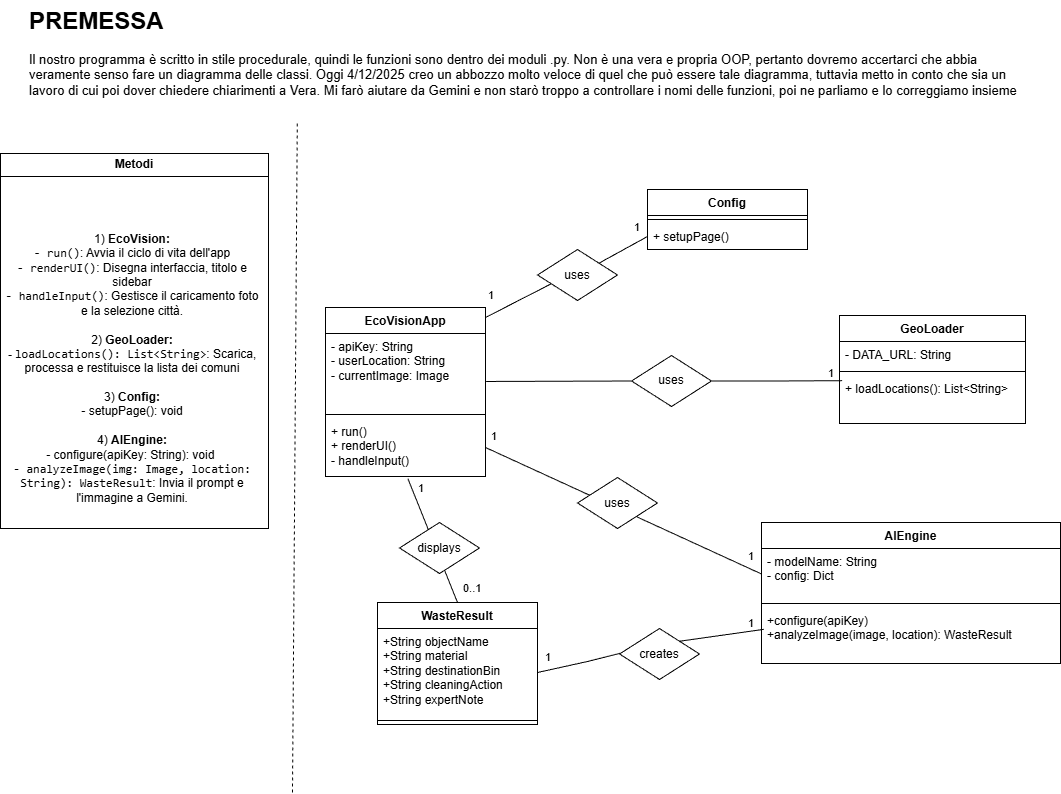

The diagram above was exported from draw.io. Its source (the exported page's mxGraphModel, read from the mxfile embedded in the PNG):
<mxGraphModel dx="868" dy="512" grid="0" gridSize="10" guides="1" tooltips="1" connect="1" arrows="1" fold="1" page="1" pageScale="1" pageWidth="1169" pageHeight="827" math="0" shadow="0">
  <root>
    <mxCell id="0" />
    <mxCell id="1" parent="0" />
    <mxCell id="86YbkTbuwe9D8Wf9NNKZ-2" parent="1" style="text;html=1;whiteSpace=wrap;overflow=hidden;rounded=0;" value="&lt;h1 style=&quot;margin-top: 0px;&quot;&gt;PREMESSA&lt;/h1&gt;&lt;div&gt;&lt;font style=&quot;font-size: 13px;&quot;&gt;Il nostro programma è scritto in stile procedurale, quindi le funzioni sono dentro dei moduli .py. Non è una vera e propria OOP, pertanto dovremo accertarci che abbia veramente senso fare un diagramma delle classi. Oggi 4/12/2025 creo un abbozzo molto veloce di quel che può essere tale diagramma, tuttavia metto in conto che sia un lavoro di cui poi dover chiedere chiarimenti a Vera. Mi farò aiutare da Gemini e non starò troppo a controllare i nomi delle funzioni, poi ne parliamo e lo correggiamo insieme&lt;/font&gt;&lt;/div&gt;" vertex="1">
      <mxGeometry height="120" width="994" x="41" y="26" as="geometry" />
    </mxCell>
    <mxCell id="86YbkTbuwe9D8Wf9NNKZ-3" parent="1" style="swimlane;fontStyle=1;align=center;verticalAlign=top;childLayout=stackLayout;horizontal=1;startSize=26;horizontalStack=0;resizeParent=1;resizeParentMax=0;resizeLast=0;collapsible=1;marginBottom=0;whiteSpace=wrap;html=1;" value="EcoVisionApp" vertex="1">
      <mxGeometry height="169" width="160" x="339" y="333" as="geometry" />
    </mxCell>
    <mxCell id="86YbkTbuwe9D8Wf9NNKZ-4" parent="86YbkTbuwe9D8Wf9NNKZ-3" style="text;strokeColor=none;fillColor=none;align=left;verticalAlign=top;spacingLeft=4;spacingRight=4;overflow=hidden;rotatable=0;points=[[0,0.5],[1,0.5]];portConstraint=eastwest;whiteSpace=wrap;html=1;" value="- apiKey: String&lt;div&gt;- userLocation: String&lt;/div&gt;&lt;div&gt;- currentImage: Image&lt;/div&gt;&lt;div&gt;&lt;br&gt;&lt;/div&gt;" vertex="1">
      <mxGeometry height="77" width="160" y="26" as="geometry" />
    </mxCell>
    <mxCell id="86YbkTbuwe9D8Wf9NNKZ-5" parent="86YbkTbuwe9D8Wf9NNKZ-3" style="line;strokeWidth=1;fillColor=none;align=left;verticalAlign=middle;spacingTop=-1;spacingLeft=3;spacingRight=3;rotatable=0;labelPosition=right;points=[];portConstraint=eastwest;strokeColor=inherit;" value="" vertex="1">
      <mxGeometry height="8" width="160" y="103" as="geometry" />
    </mxCell>
    <mxCell id="86YbkTbuwe9D8Wf9NNKZ-6" parent="86YbkTbuwe9D8Wf9NNKZ-3" style="text;strokeColor=none;fillColor=none;align=left;verticalAlign=top;spacingLeft=4;spacingRight=4;overflow=hidden;rotatable=0;points=[[0,0.5],[1,0.5]];portConstraint=eastwest;whiteSpace=wrap;html=1;" value="+ run()&lt;div&gt;+ renderUI()&lt;/div&gt;&lt;div&gt;- handleInput()&lt;/div&gt;" vertex="1">
      <mxGeometry height="58" width="160" y="111" as="geometry" />
    </mxCell>
    <mxCell id="86YbkTbuwe9D8Wf9NNKZ-7" parent="1" style="swimlane;fontStyle=1;align=center;verticalAlign=top;childLayout=stackLayout;horizontal=1;startSize=26;horizontalStack=0;resizeParent=1;resizeParentMax=0;resizeLast=0;collapsible=1;marginBottom=0;whiteSpace=wrap;html=1;" value="Config" vertex="1">
      <mxGeometry height="60" width="160" x="661" y="215" as="geometry" />
    </mxCell>
    <mxCell id="86YbkTbuwe9D8Wf9NNKZ-9" parent="86YbkTbuwe9D8Wf9NNKZ-7" style="line;strokeWidth=1;fillColor=none;align=left;verticalAlign=middle;spacingTop=-1;spacingLeft=3;spacingRight=3;rotatable=0;labelPosition=right;points=[];portConstraint=eastwest;strokeColor=inherit;" value="" vertex="1">
      <mxGeometry height="8" width="160" y="26" as="geometry" />
    </mxCell>
    <mxCell id="86YbkTbuwe9D8Wf9NNKZ-10" parent="86YbkTbuwe9D8Wf9NNKZ-7" style="text;strokeColor=none;fillColor=none;align=left;verticalAlign=top;spacingLeft=4;spacingRight=4;overflow=hidden;rotatable=0;points=[[0,0.5],[1,0.5]];portConstraint=eastwest;whiteSpace=wrap;html=1;" value="+ setupPage()" vertex="1">
      <mxGeometry height="26" width="160" y="34" as="geometry" />
    </mxCell>
    <mxCell id="86YbkTbuwe9D8Wf9NNKZ-11" parent="1" style="swimlane;fontStyle=1;align=center;verticalAlign=top;childLayout=stackLayout;horizontal=1;startSize=26;horizontalStack=0;resizeParent=1;resizeParentMax=0;resizeLast=0;collapsible=1;marginBottom=0;whiteSpace=wrap;html=1;" value="GeoLoader" vertex="1">
      <mxGeometry height="108" width="186" x="853" y="341" as="geometry" />
    </mxCell>
    <mxCell id="86YbkTbuwe9D8Wf9NNKZ-12" parent="86YbkTbuwe9D8Wf9NNKZ-11" style="text;strokeColor=none;fillColor=none;align=left;verticalAlign=top;spacingLeft=4;spacingRight=4;overflow=hidden;rotatable=0;points=[[0,0.5],[1,0.5]];portConstraint=eastwest;whiteSpace=wrap;html=1;" value="- DATA_URL: String&lt;div&gt;&lt;br&gt;&lt;/div&gt;" vertex="1">
      <mxGeometry height="26" width="186" y="26" as="geometry" />
    </mxCell>
    <mxCell id="86YbkTbuwe9D8Wf9NNKZ-13" parent="86YbkTbuwe9D8Wf9NNKZ-11" style="line;strokeWidth=1;fillColor=none;align=left;verticalAlign=middle;spacingTop=-1;spacingLeft=3;spacingRight=3;rotatable=0;labelPosition=right;points=[];portConstraint=eastwest;strokeColor=inherit;" value="" vertex="1">
      <mxGeometry height="8" width="186" y="52" as="geometry" />
    </mxCell>
    <mxCell id="86YbkTbuwe9D8Wf9NNKZ-14" parent="86YbkTbuwe9D8Wf9NNKZ-11" style="text;strokeColor=none;fillColor=none;align=left;verticalAlign=top;spacingLeft=4;spacingRight=4;overflow=hidden;rotatable=0;points=[[0,0.5],[1,0.5]];portConstraint=eastwest;whiteSpace=wrap;html=1;" value="+ loadLocations(): List&amp;lt;String&amp;gt;" vertex="1">
      <mxGeometry height="48" width="186" y="60" as="geometry" />
    </mxCell>
    <mxCell id="86YbkTbuwe9D8Wf9NNKZ-15" parent="1" style="swimlane;fontStyle=1;align=center;verticalAlign=top;childLayout=stackLayout;horizontal=1;startSize=26;horizontalStack=0;resizeParent=1;resizeParentMax=0;resizeLast=0;collapsible=1;marginBottom=0;whiteSpace=wrap;html=1;" value="AIEngine" vertex="1">
      <mxGeometry height="141" width="299" x="775" y="548" as="geometry" />
    </mxCell>
    <mxCell id="86YbkTbuwe9D8Wf9NNKZ-16" parent="86YbkTbuwe9D8Wf9NNKZ-15" style="text;strokeColor=none;fillColor=none;align=left;verticalAlign=top;spacingLeft=4;spacingRight=4;overflow=hidden;rotatable=0;points=[[0,0.5],[1,0.5]];portConstraint=eastwest;whiteSpace=wrap;html=1;" value="- modelName: String&lt;div&gt;- config: Dict&lt;/div&gt;" vertex="1">
      <mxGeometry height="51" width="299" y="26" as="geometry" />
    </mxCell>
    <mxCell id="86YbkTbuwe9D8Wf9NNKZ-17" parent="86YbkTbuwe9D8Wf9NNKZ-15" style="line;strokeWidth=1;fillColor=none;align=left;verticalAlign=middle;spacingTop=-1;spacingLeft=3;spacingRight=3;rotatable=0;labelPosition=right;points=[];portConstraint=eastwest;strokeColor=inherit;" value="" vertex="1">
      <mxGeometry height="8" width="299" y="77" as="geometry" />
    </mxCell>
    <mxCell id="86YbkTbuwe9D8Wf9NNKZ-18" parent="86YbkTbuwe9D8Wf9NNKZ-15" style="text;strokeColor=none;fillColor=none;align=left;verticalAlign=top;spacingLeft=4;spacingRight=4;overflow=hidden;rotatable=0;points=[[0,0.5],[1,0.5]];portConstraint=eastwest;whiteSpace=wrap;html=1;" value="+configure(apiKey)&lt;br&gt;        +analyzeImage(image, location): WasteResult" vertex="1">
      <mxGeometry height="56" width="299" y="85" as="geometry" />
    </mxCell>
    <mxCell id="86YbkTbuwe9D8Wf9NNKZ-19" parent="1" style="swimlane;fontStyle=1;align=center;verticalAlign=top;childLayout=stackLayout;horizontal=1;startSize=26;horizontalStack=0;resizeParent=1;resizeParentMax=0;resizeLast=0;collapsible=1;marginBottom=0;whiteSpace=wrap;html=1;" value="WasteResult" vertex="1">
      <mxGeometry height="122" width="160" x="391" y="628" as="geometry" />
    </mxCell>
    <mxCell id="86YbkTbuwe9D8Wf9NNKZ-20" parent="86YbkTbuwe9D8Wf9NNKZ-19" style="text;strokeColor=none;fillColor=none;align=left;verticalAlign=top;spacingLeft=4;spacingRight=4;overflow=hidden;rotatable=0;points=[[0,0.5],[1,0.5]];portConstraint=eastwest;whiteSpace=wrap;html=1;" value="+String objectName&lt;br/&gt;        +String material&lt;br/&gt;        +String destinationBin&lt;br/&gt;        +String cleaningAction&lt;br/&gt;        +String expertNote" vertex="1">
      <mxGeometry height="88" width="160" y="26" as="geometry" />
    </mxCell>
    <mxCell id="86YbkTbuwe9D8Wf9NNKZ-21" parent="86YbkTbuwe9D8Wf9NNKZ-19" style="line;strokeWidth=1;fillColor=none;align=left;verticalAlign=middle;spacingTop=-1;spacingLeft=3;spacingRight=3;rotatable=0;labelPosition=right;points=[];portConstraint=eastwest;strokeColor=inherit;" value="" vertex="1">
      <mxGeometry height="8" width="160" y="114" as="geometry" />
    </mxCell>
    <mxCell id="86YbkTbuwe9D8Wf9NNKZ-24" parent="1" style="swimlane;whiteSpace=wrap;html=1;" value="Metodi" vertex="1">
      <mxGeometry height="375" width="268" x="14" y="179" as="geometry" />
    </mxCell>
    <mxCell id="86YbkTbuwe9D8Wf9NNKZ-26" parent="86YbkTbuwe9D8Wf9NNKZ-24" style="text;html=1;whiteSpace=wrap;strokeColor=none;fillColor=none;align=center;verticalAlign=middle;rounded=0;" value="1) &lt;b&gt;EcoVision:&lt;/b&gt;&lt;div&gt;&lt;code&gt;- run()&lt;/code&gt;: Avvia il ciclo di vita dell'app&lt;/div&gt;&lt;div&gt;&lt;code&gt;- renderUI()&lt;/code&gt;: Disegna interfaccia, titolo e sidebar&lt;/div&gt;&lt;div&gt;&lt;code&gt;- handleInput()&lt;/code&gt;: Gestisce il caricamento foto e la selezione città.&lt;/div&gt;&lt;div&gt;&lt;br&gt;&lt;/div&gt;&lt;div&gt;2) &lt;b&gt;GeoLoader:&lt;/b&gt;&lt;/div&gt;&lt;div&gt;&lt;b&gt;-&amp;nbsp;&lt;/b&gt;&lt;code style=&quot;background-color: transparent; color: light-dark(rgb(0, 0, 0), rgb(255, 255, 255));&quot;&gt;loadLocations(): List&amp;lt;String&amp;gt;&lt;/code&gt;&lt;span style=&quot;background-color: transparent; color: light-dark(rgb(0, 0, 0), rgb(255, 255, 255));&quot;&gt;: Scarica, processa e restituisce la lista dei comuni&lt;/span&gt;&lt;/div&gt;&lt;div&gt;&lt;span style=&quot;background-color: transparent; color: light-dark(rgb(0, 0, 0), rgb(255, 255, 255));&quot;&gt;&lt;br&gt;&lt;/span&gt;&lt;/div&gt;&lt;div&gt;&lt;span style=&quot;background-color: transparent; color: light-dark(rgb(0, 0, 0), rgb(255, 255, 255));&quot;&gt;3) &lt;b&gt;Config:&lt;/b&gt;&lt;/span&gt;&lt;/div&gt;&lt;div&gt;- setupPage(): void&lt;span style=&quot;background-color: transparent; color: light-dark(rgb(0, 0, 0), rgb(255, 255, 255));&quot;&gt;&lt;b&gt;&lt;/b&gt;&lt;/span&gt;&lt;/div&gt;&lt;div&gt;&lt;br&gt;&lt;/div&gt;&lt;div&gt;4) &lt;b&gt;AIEngine:&lt;/b&gt;&lt;/div&gt;&lt;div&gt;&lt;span style=&quot;background-color: transparent; color: light-dark(rgb(0, 0, 0), rgb(255, 255, 255));&quot;&gt;- configure(apiKey: String): void&amp;nbsp;&lt;/span&gt;&lt;/div&gt;&lt;div&gt;&lt;code style=&quot;background-color: transparent; color: light-dark(rgb(0, 0, 0), rgb(255, 255, 255));&quot;&gt;- analyzeImage(img: Image, location: String): WasteResult&lt;/code&gt;&lt;span style=&quot;background-color: transparent; color: light-dark(rgb(0, 0, 0), rgb(255, 255, 255));&quot;&gt;: Invia il prompt e l'immagine a Gemini.&lt;/span&gt;&lt;/div&gt;" vertex="1">
      <mxGeometry height="332" width="264" y="49" as="geometry" />
    </mxCell>
    <mxCell id="86YbkTbuwe9D8Wf9NNKZ-25" edge="1" parent="1" style="endArrow=none;dashed=1;html=1;rounded=0;entryX=0.199;entryY=1.008;entryDx=0;entryDy=0;entryPerimeter=0;" value="">
      <mxGeometry height="50" relative="1" width="50" as="geometry">
        <mxPoint x="306" y="818" as="sourcePoint" />
        <mxPoint x="310.80600000000004" y="146.00000000000003" as="targetPoint" />
      </mxGeometry>
    </mxCell>
    <mxCell id="86YbkTbuwe9D8Wf9NNKZ-29" edge="1" parent="1" source="86YbkTbuwe9D8Wf9NNKZ-38" style="endArrow=none;html=1;edgeStyle=orthogonalEdgeStyle;rounded=0;entryX=0.014;entryY=0.108;entryDx=0;entryDy=0;entryPerimeter=0;" target="86YbkTbuwe9D8Wf9NNKZ-14" value="">
      <mxGeometry relative="1" as="geometry">
        <mxPoint x="499" y="407" as="sourcePoint" />
        <mxPoint x="659" y="407" as="targetPoint" />
      </mxGeometry>
    </mxCell>
    <mxCell id="86YbkTbuwe9D8Wf9NNKZ-31" connectable="0" parent="86YbkTbuwe9D8Wf9NNKZ-29" style="edgeLabel;resizable=0;html=1;align=right;verticalAlign=bottom;" value="1" vertex="1">
      <mxGeometry relative="1" x="1" as="geometry">
        <mxPoint x="-7" y="1" as="offset" />
      </mxGeometry>
    </mxCell>
    <mxCell id="86YbkTbuwe9D8Wf9NNKZ-32" edge="1" parent="1" source="86YbkTbuwe9D8Wf9NNKZ-6" style="endArrow=none;html=1;rounded=0;exitX=1;exitY=0.5;exitDx=0;exitDy=0;entryX=0;entryY=0.5;entryDx=0;entryDy=0;" target="86YbkTbuwe9D8Wf9NNKZ-16" value="">
      <mxGeometry height="50" relative="1" width="50" as="geometry">
        <mxPoint x="799" y="481" as="sourcePoint" />
        <mxPoint x="849" y="431" as="targetPoint" />
      </mxGeometry>
    </mxCell>
    <mxCell id="86YbkTbuwe9D8Wf9NNKZ-33" connectable="0" parent="1" style="edgeLabel;resizable=0;html=1;align=left;verticalAlign=bottom;" value="1" vertex="1">
      <mxGeometry x="559" y="459" as="geometry">
        <mxPoint x="-56" y="11" as="offset" />
      </mxGeometry>
    </mxCell>
    <mxCell id="86YbkTbuwe9D8Wf9NNKZ-34" connectable="0" parent="1" style="edgeLabel;resizable=0;html=1;align=left;verticalAlign=bottom;" value="1" vertex="1">
      <mxGeometry x="762" y="576" as="geometry">
        <mxPoint x="-2" y="14" as="offset" />
      </mxGeometry>
    </mxCell>
    <mxCell id="86YbkTbuwe9D8Wf9NNKZ-35" edge="1" parent="1" source="86YbkTbuwe9D8Wf9NNKZ-43" style="endArrow=none;html=1;rounded=0;entryX=0;entryY=0.5;entryDx=0;entryDy=0;" target="86YbkTbuwe9D8Wf9NNKZ-10" value="">
      <mxGeometry height="50" relative="1" width="50" as="geometry">
        <mxPoint x="499" y="343" as="sourcePoint" />
        <mxPoint x="549" y="293" as="targetPoint" />
      </mxGeometry>
    </mxCell>
    <mxCell id="86YbkTbuwe9D8Wf9NNKZ-36" connectable="0" parent="1" style="edgeLabel;resizable=0;html=1;align=left;verticalAlign=bottom;" value="1" vertex="1">
      <mxGeometry x="495" y="318" as="geometry">
        <mxPoint x="5" y="11" as="offset" />
      </mxGeometry>
    </mxCell>
    <mxCell id="86YbkTbuwe9D8Wf9NNKZ-37" connectable="0" parent="1" style="edgeLabel;resizable=0;html=1;align=left;verticalAlign=bottom;" value="1" vertex="1">
      <mxGeometry x="631" y="245" as="geometry">
        <mxPoint x="15" y="16" as="offset" />
      </mxGeometry>
    </mxCell>
    <mxCell id="86YbkTbuwe9D8Wf9NNKZ-38" parent="1" style="rhombus;whiteSpace=wrap;html=1;" value="uses" vertex="1">
      <mxGeometry height="51" width="80" x="645" y="381" as="geometry" />
    </mxCell>
    <mxCell id="86YbkTbuwe9D8Wf9NNKZ-42" edge="1" parent="1" source="86YbkTbuwe9D8Wf9NNKZ-4" style="endArrow=none;html=1;rounded=0;exitX=1.004;exitY=0.623;exitDx=0;exitDy=0;entryX=0;entryY=0.5;entryDx=0;entryDy=0;exitPerimeter=0;" target="86YbkTbuwe9D8Wf9NNKZ-38" value="">
      <mxGeometry height="50" relative="1" width="50" as="geometry">
        <mxPoint x="799" y="481" as="sourcePoint" />
        <mxPoint x="849" y="431" as="targetPoint" />
      </mxGeometry>
    </mxCell>
    <mxCell id="86YbkTbuwe9D8Wf9NNKZ-44" edge="1" parent="1" style="endArrow=none;html=1;rounded=0;entryX=0.168;entryY=0.675;entryDx=0;entryDy=0;entryPerimeter=0;" target="86YbkTbuwe9D8Wf9NNKZ-43" value="">
      <mxGeometry height="50" relative="1" width="50" as="geometry">
        <mxPoint x="499" y="343" as="sourcePoint" />
        <mxPoint x="661" y="262" as="targetPoint" />
      </mxGeometry>
    </mxCell>
    <mxCell id="86YbkTbuwe9D8Wf9NNKZ-43" parent="1" style="rhombus;whiteSpace=wrap;html=1;" value="uses" vertex="1">
      <mxGeometry height="51" width="80" x="551" y="275" as="geometry" />
    </mxCell>
    <mxCell id="86YbkTbuwe9D8Wf9NNKZ-45" edge="1" parent="1" source="86YbkTbuwe9D8Wf9NNKZ-46" style="endArrow=none;html=1;rounded=0;exitX=1;exitY=0;exitDx=0;exitDy=0;entryX=0.008;entryY=0.39;entryDx=0;entryDy=0;entryPerimeter=0;" target="86YbkTbuwe9D8Wf9NNKZ-18" value="">
      <mxGeometry height="50" relative="1" width="50" as="geometry">
        <mxPoint x="652" y="648" as="sourcePoint" />
        <mxPoint x="768" y="661" as="targetPoint" />
      </mxGeometry>
    </mxCell>
    <mxCell id="86YbkTbuwe9D8Wf9NNKZ-47" edge="1" parent="1" source="86YbkTbuwe9D8Wf9NNKZ-20" style="endArrow=none;html=1;rounded=0;entryX=0.071;entryY=0.461;entryDx=0;entryDy=0;exitX=1;exitY=0.5;exitDx=0;exitDy=0;entryPerimeter=0;" target="86YbkTbuwe9D8Wf9NNKZ-46" value="">
      <mxGeometry height="50" relative="1" width="50" as="geometry">
        <Array as="points">
          <mxPoint x="601" y="687" />
        </Array>
        <mxPoint x="623" y="650" as="sourcePoint" />
        <mxPoint x="775" y="661" as="targetPoint" />
      </mxGeometry>
    </mxCell>
    <mxCell id="86YbkTbuwe9D8Wf9NNKZ-46" parent="1" style="rhombus;whiteSpace=wrap;html=1;" value="creates" vertex="1">
      <mxGeometry height="51" width="80" x="633" y="654" as="geometry" />
    </mxCell>
    <mxCell id="86YbkTbuwe9D8Wf9NNKZ-48" connectable="0" parent="1" style="edgeLabel;resizable=0;html=1;align=left;verticalAlign=bottom;" value="1" vertex="1">
      <mxGeometry x="559" y="677" as="geometry">
        <mxPoint x="-2" y="14" as="offset" />
      </mxGeometry>
    </mxCell>
    <mxCell id="86YbkTbuwe9D8Wf9NNKZ-49" connectable="0" parent="1" style="edgeLabel;resizable=0;html=1;align=left;verticalAlign=bottom;" value="1" vertex="1">
      <mxGeometry x="762" y="643" as="geometry">
        <mxPoint x="-2" y="14" as="offset" />
      </mxGeometry>
    </mxCell>
    <mxCell id="86YbkTbuwe9D8Wf9NNKZ-50" parent="1" style="rhombus;whiteSpace=wrap;html=1;" value="uses" vertex="1">
      <mxGeometry height="51" width="80" x="591" y="503" as="geometry" />
    </mxCell>
    <mxCell id="86YbkTbuwe9D8Wf9NNKZ-51" edge="1" parent="1" source="86YbkTbuwe9D8Wf9NNKZ-19" style="endArrow=none;html=1;rounded=0;entryX=0.515;entryY=1.037;entryDx=0;entryDy=0;entryPerimeter=0;exitX=0.5;exitY=0;exitDx=0;exitDy=0;" target="86YbkTbuwe9D8Wf9NNKZ-6" value="">
      <mxGeometry height="50" relative="1" width="50" as="geometry">
        <mxPoint x="436" y="580" as="sourcePoint" />
        <mxPoint x="486" y="530" as="targetPoint" />
      </mxGeometry>
    </mxCell>
    <mxCell id="86YbkTbuwe9D8Wf9NNKZ-52" parent="1" style="rhombus;whiteSpace=wrap;html=1;" value="displays" vertex="1">
      <mxGeometry height="51" width="80" x="413" y="548" as="geometry" />
    </mxCell>
    <mxCell id="86YbkTbuwe9D8Wf9NNKZ-53" parent="1" style="text;whiteSpace=wrap;html=1;" value="&#10;&lt;span style=&quot;color: rgb(0, 0, 0); font-family: Helvetica; font-size: 11px; font-style: normal; font-variant-ligatures: normal; font-variant-caps: normal; font-weight: 400; letter-spacing: normal; orphans: 2; text-align: left; text-indent: 0px; text-transform: none; widows: 2; word-spacing: 0px; -webkit-text-stroke-width: 0px; white-space: nowrap; background-color: rgb(255, 255, 255); text-decoration-thickness: initial; text-decoration-style: initial; text-decoration-color: initial; display: inline !important; float: none;&quot;&gt;1&lt;/span&gt;&#10;&#10;" vertex="1">
      <mxGeometry height="37" width="34" x="430.00004069010424" y="486.0033536783855" as="geometry" />
    </mxCell>
    <mxCell id="86YbkTbuwe9D8Wf9NNKZ-54" parent="1" style="text;whiteSpace=wrap;html=1;" value="&lt;span style=&quot;color: rgb(0, 0, 0); font-family: Helvetica; font-size: 11px; font-style: normal; font-variant-ligatures: normal; font-variant-caps: normal; font-weight: 400; letter-spacing: normal; orphans: 2; text-align: left; text-indent: 0px; text-transform: none; widows: 2; word-spacing: 0px; -webkit-text-stroke-width: 0px; white-space: nowrap; background-color: rgb(255, 255, 255); text-decoration-thickness: initial; text-decoration-style: initial; text-decoration-color: initial; float: none; display: inline !important;&quot;&gt;0..1&lt;/span&gt;" vertex="1">
      <mxGeometry height="37" width="34" x="475.0033740234375" y="600.0000203450522" as="geometry" />
    </mxCell>
  </root>
</mxGraphModel>